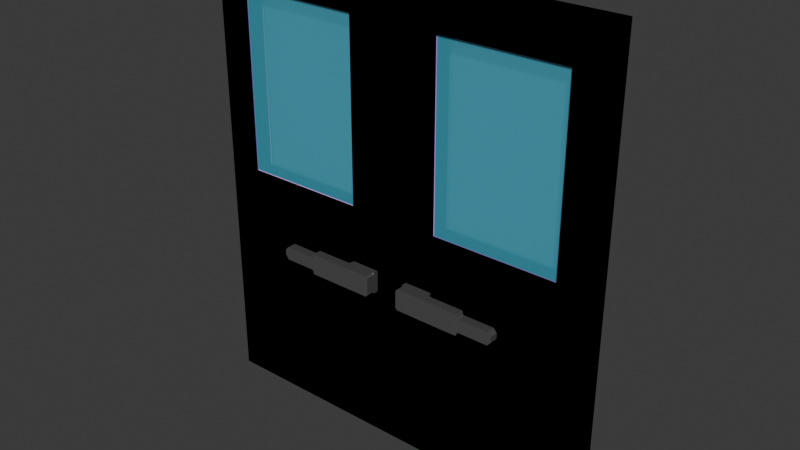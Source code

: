 # Source: buro_door.blend  (saved by Blender 4.3.34; exported with 4.5.12 LTS)
import bpy
from mathutils import Matrix  # noqa: F401  (used for matrix-valued properties, if any)

bpy.ops.wm.read_factory_settings(use_empty=True)
scene = bpy.context.scene
scene.name = 'Scene'

# ---- collections
col_collection = bpy.data.collections.new('Collection'); scene.collection.children.link(col_collection)

# ---- images (referenced by path relative to the original .blend; pixels are not part of the script)
import os
ASSET_DIR = os.environ.get("B2B_ASSET_DIR", "")  # directory of the original .blend (textures are referenced by path, not embedded)
HERE = os.path.dirname(os.path.abspath(__file__))  # packed textures are extracted next to this script under _unpacked/

def load_image(name, relpath, width, height, colorspace="sRGB"):
    """Load a texture the original file referenced (path relative to the .blend, or extracted next to this script)."""
    p = next((c for c in (os.path.join(HERE, relpath), os.path.join(ASSET_DIR, relpath)) if relpath and os.path.exists(c)), "")
    if p:
        img = bpy.data.images.load(p, check_existing=True)
        img.name = name
    else:  # same state as the original file: an image datablock whose file is absent (Cycles renders it pink)
        img = bpy.data.images.new(name, width, height)
        img.source = "FILE"
        img.filepath = "//" + (relpath or name)
    img.colorspace_settings.name = colorspace
    return img
img_dark_wood_disp_1k_png = load_image('dark_wood_disp_1k.png', 'dark_wood_disp_1k.png', 1024, 1024, 'Non-Color')
img_dark_wood_diff_1k_jpg = load_image('dark_wood_diff_1k.jpg', 'dark_wood_diff_1k.jpg', 1024, 1024, 'sRGB')
img_dark_wood_rough_1k_exr = load_image('dark_wood_rough_1k.exr', 'dark_wood_rough_1k.exr', 1024, 1024, 'Non-Color')
img_dark_wood_nor_gl_1k_exr = load_image('dark_wood_nor_gl_1k.exr', 'dark_wood_nor_gl_1k.exr', 1024, 1024, 'Non-Color')

# ---- materials (node trees are filled in below, after node groups)
mat_glass = bpy.data.materials.new('glass')
mat_glass.diffuse_color = (0.5556, 0.8, 0.218, 1.0)
mat_wood = bpy.data.materials.new('wood')
mat_wood.diffuse_color = (0.7977, 0.8, 0.2259, 1.0)
mat_handle = bpy.data.materials.new('handle')
mat_handle.diffuse_color = (0.8, 0.04765, 0.112, 1.0)

# ---- material node trees
mat_glass.use_nodes = True; mat_glass.node_tree.nodes.clear()
_N = mat_glass.node_tree.nodes; _L = mat_glass.node_tree.links
n0 = _N.new('ShaderNodeBsdfPrincipled'); n0.name = 'Principled BSDF'; n0.location = (10, 300)
n0.inputs[0].default_value = (0.09674, 0.5986, 0.8002, 1.0)
n0.inputs[2].default_value = 0.0
n0.inputs[4].default_value = 0.3761
n1 = _N.new('ShaderNodeOutputMaterial'); n1.name = 'Material Output'; n1.location = (300, 300)
_L.new(n0.outputs[0], n1.inputs[0])
n1.is_active_output = True
mat_wood.use_nodes = True; mat_wood.node_tree.nodes.clear()
_N = mat_wood.node_tree.nodes; _L = mat_wood.node_tree.links
n0 = _N.new('ShaderNodeBsdfPrincipled'); n0.name = 'Principled BSDF'; n0.location = (10, 300)
n1 = _N.new('ShaderNodeOutputMaterial'); n1.name = 'Material Output'; n1.location = (300, 300)
n2 = _N.new('ShaderNodeTexImage'); n2.name = 'Image Texture'; n2.location = (86, -600)
n2.label = 'Displacement'
n2.image = img_dark_wood_disp_1k_png
n3 = _N.new('ShaderNodeDisplacement'); n3.name = 'Displacement'; n3.location = (110, -400)
n3.inputs[2].default_value = 1.0
n4 = _N.new('ShaderNodeTexImage'); n4.name = 'Image Texture.001'; n4.location = (86, -40)
n4.label = 'Base Color'
n4.image = img_dark_wood_diff_1k_jpg
n5 = _N.new('ShaderNodeTexImage'); n5.name = 'Image Texture.002'; n5.location = (86, -320)
n5.label = 'Roughness'
n5.image = img_dark_wood_rough_1k_exr
n6 = _N.new('ShaderNodeTexImage'); n6.name = 'Image Texture.003'; n6.location = (86, -880)
n6.label = 'Normal'
n6.image = img_dark_wood_nor_gl_1k_exr
n7 = _N.new('ShaderNodeNormalMap'); n7.name = 'Normal Map'; n7.location = (-240, -340)
n8 = _N.new('ShaderNodeMapping'); n8.name = 'Mapping'; n8.location = (230, -40)
n8.inputs[3].default_value = (5.0, 5.0, 1.0)
n9 = _N.new('NodeReroute'); n9.name = 'Reroute'; n9.location = (36, -596)
n9.width = 16
n9.socket_idname = 'NodeSocketVector'
n10 = _N.new('ShaderNodeTexCoord'); n10.name = 'Texture Coordinate'; n10.location = (30, -40)
n11 = _N.new('NodeFrame'); n11.name = 'Frame'; n11.location = (-1270, 340)
n11.label = 'Mapping'
n11.width = 400
n12 = _N.new('NodeFrame'); n12.name = 'Frame.001'; n12.location = (-626, 540)
n12.label = 'Textures'
n12.width = 356
n2.parent = n12
n4.parent = n12
n5.parent = n12
n6.parent = n12
n8.parent = n11
n9.parent = n12
n10.parent = n11
_L.new(n0.outputs[0], n1.inputs[0])
_L.new(n2.outputs[0], n3.inputs[0])
_L.new(n3.outputs[0], n1.inputs[2])
_L.new(n4.outputs[0], n0.inputs[0])
_L.new(n5.outputs[0], n0.inputs[2])
_L.new(n6.outputs[0], n7.inputs[1])
_L.new(n7.outputs[0], n0.inputs[5])
_L.new(n9.outputs[0], n4.inputs[0])
_L.new(n9.outputs[0], n5.inputs[0])
_L.new(n9.outputs[0], n2.inputs[0])
_L.new(n9.outputs[0], n6.inputs[0])
_L.new(n8.outputs[0], n9.inputs[0])
_L.new(n10.outputs[2], n8.inputs[0])
n1.is_active_output = True
mat_handle.use_nodes = True; mat_handle.node_tree.nodes.clear()
_N = mat_handle.node_tree.nodes; _L = mat_handle.node_tree.links
n0 = _N.new('ShaderNodeBsdfPrincipled'); n0.name = 'Principled BSDF'; n0.location = (10, 300)
n0.inputs[0].default_value = (0.2211, 0.2211, 0.2211, 1.0)
n0.inputs[1].default_value = 0.6789
n0.inputs[2].default_value = 0.3073
n1 = _N.new('ShaderNodeOutputMaterial'); n1.name = 'Material Output'; n1.location = (300, 300)
_L.new(n0.outputs[0], n1.inputs[0])
n1.is_active_output = True

# ---- world
world_world = bpy.data.worlds.new('World'); scene.world = world_world
world_world.use_nodes = True; world_world.node_tree.nodes.clear()
_N = world_world.node_tree.nodes; _L = world_world.node_tree.links
n0 = _N.new('ShaderNodeOutputWorld'); n0.name = 'World Output'; n0.location = (300, 300)
n1 = _N.new('ShaderNodeBackground'); n1.name = 'Background'; n1.location = (10, 300)
n1.inputs[0].default_value = (0.05088, 0.05088, 0.05088, 1.0)
_L.new(n1.outputs[0], n0.inputs[0])
n0.is_active_output = True
world_world.color = (0.05088, 0.05088, 0.05088)
world_world.sun_shadow_jitter_overblur = 0.0

# ---- meshes
me_cube_001 = bpy.data.meshes.new('Cube.001')
me_cube_001.from_pydata([(1.7, -0.1, -1.9), (1.7, -0.1, 1.9), (1.7, 0.1, -1.9), (1.7, 0.1, 1.9), (1.7, 0.1, -0.5807), (1.7, -0.1, -0.5807), (1.7, 0.1, -0.4023), (1.7, -0.1, -0.4023), (0.0, 0.1, -1.9), (0.0, 0.1, 1.9), (0.0, -0.1, -1.9), (0.0, -0.1, 1.9), (0.0, -0.1, -0.5807), (0.0, 0.1, -0.5807), (0.0, -0.1, -0.4023), (0.0, 0.1, -0.4023), (0.1401, 0.1, 1.9), (0.1401, -0.1, -1.9), (0.1401, 0.1, -0.5807), (0.1401, 0.1, -0.4023), (0.1401, 0.1, -1.9), (0.1401, -0.1, 1.9), (0.1401, -0.1, -0.5807), (0.1401, -0.1, -0.4023), (0.3791, 0.1, 1.9), (0.3791, -0.1, -1.9), (0.3791, 0.1, -0.5807), (0.3791, 0.1, -0.4023), (0.3791, 0.1, -1.9), (0.3791, -0.1, 1.9), (0.3791, -0.1, -0.5807), (0.3791, -0.1, -0.4023), (0.1401, 0.1, 0.06468), (0.1401, -0.1, 0.06468), (0.0, 0.1, 0.06468), (0.0, -0.1, 0.06468), (1.7, -0.1, 0.06468), (1.7, 0.1, 0.06468), (0.3648, -0.1455, -0.5807), (0.3791, -0.1438, -0.5807), (0.1545, -0.1455, -0.5807), (0.1401, -0.1455, -0.5647), (0.1401, -0.1438, -0.5807), (0.3648, -0.1455, -0.4023), (0.3934, -0.1447, -0.4023), (0.1545, -0.1455, -0.4023), (0.1401, -0.1438, -0.4023), (0.1401, -0.1455, -0.4183), (0.3648, -0.2226, -0.5807), (0.3934, -0.2234, -0.5807), (0.1545, -0.2226, -0.5807), (0.1545, -0.2234, -0.5647), (0.1401, -0.2226, -0.5647), (0.3648, -0.2226, -0.4023), (0.3934, -0.2234, -0.4023), (0.1545, -0.2226, -0.4023), (0.1401, -0.2226, -0.4183), (0.1545, -0.2234, -0.4183), (0.9836, -0.1464, -0.4357), (1.013, -0.1482, -0.4684), (1.013, -0.1482, -0.5146), (0.9836, -0.1464, -0.5473), (1.013, -0.2199, -0.4684), (0.9836, -0.2216, -0.4357), (0.9836, -0.2216, -0.5473), (1.013, -0.2199, -0.5146), (0.7153, -0.1464, -0.4357), (0.7094, -0.1467, -0.4224), (0.7094, -0.1467, -0.5606), (0.7094, -0.1455, -0.5473), (0.7094, -0.2213, -0.4224), (0.7094, -0.2226, -0.4357), (0.7153, -0.2216, -0.5473), (0.7094, -0.2213, -0.5606), (0.7094, -0.1464, -0.4155), (0.7031, -0.1447, -0.4031), (0.7035, -0.1437, -0.5807), (0.7094, -0.1464, -0.5675), (0.7035, -0.2234, -0.4023), (0.7094, -0.2217, -0.4155), (0.7094, -0.2217, -0.5675), (0.7035, -0.2234, -0.5807), (0.3791, -0.1, 0.06468), (0.3791, 0.1, 0.06468), (0.1401, 0.1, 1.579), (1.7, 0.1, 1.579), (0.1401, -0.1, 1.579), (0.0, -0.1, 1.579), (0.3791, 0.1, 1.579), (1.7, -0.1, 1.579), (0.0, 0.1, 1.579), (0.3791, -0.1, 1.579), (1.438, 0.1, 1.9), (1.438, -0.1, -1.9), (1.438, 0.1, -0.5807), (1.438, 0.1, -0.4023), (1.438, 0.1, -1.9), (1.438, -0.1, 1.9), (1.438, -0.1, -0.5807), (1.438, -0.1, -0.4023), (1.438, 0.1, 0.06468), (1.438, -0.1, 0.06468), (1.438, -0.1, 1.579), (1.438, 0.1, 1.579), (1.438, -0.07046, 0.06468), (0.3791, -0.07046, 0.06468), (0.3791, -0.07046, 1.579), (1.438, -0.07046, 1.579), (0.3791, 0.08024, 1.579), (0.3791, 0.08024, 0.06468), (1.438, 0.08024, 0.06468), (1.438, 0.08024, 1.579)], [], [(103, 92, 3, 85), (85, 3, 1, 89), (96, 2, 0, 93), (2, 4, 5, 0), (96, 94, 4, 2), (4, 6, 7, 5), (94, 95, 6, 4), (22, 23, 14, 12), (17, 22, 12, 10), (16, 9, 11, 21), (86, 21, 11, 87), (91, 29, 21, 86), (24, 16, 21, 29), (25, 30, 22, 17), (31, 23, 46, 44), (13, 15, 19, 18), (8, 13, 18, 20), (8, 20, 17, 10), (90, 9, 16, 84), (98, 99, 31, 30), (93, 98, 30, 25), (92, 24, 29, 97), (102, 97, 29, 91), (18, 19, 27, 26), (20, 18, 26, 28), (20, 28, 25, 17), (84, 16, 24, 88), (49, 54, 57, 51), (49, 39, 76, 81), (44, 54, 78, 75), (47, 41, 52, 56), (19, 32, 83, 27), (23, 22, 42, 46), (54, 49, 81, 78), (22, 30, 39, 42), (43, 45, 55, 53), (30, 31, 44, 39), (66, 71, 63, 58), (39, 44, 75, 76), (72, 69, 61, 64), (71, 72, 64, 63), (70, 67, 74, 79), (68, 73, 80, 77), (60, 59, 62, 65), (72, 71, 78, 81), (40, 41, 42), (45, 46, 47), (50, 51, 52), (55, 56, 57), (38, 40, 42, 39), (44, 46, 45, 43), (46, 42, 41, 47), (49, 51, 50, 48), (53, 55, 57, 54), (56, 52, 51, 57), (47, 56, 55, 45), (54, 44, 43, 53), (40, 50, 52, 41), (39, 49, 48, 38), (40, 38, 48, 50), (59, 60, 61, 58), (63, 64, 65, 62), (62, 59, 58, 63), (60, 65, 64, 61), (66, 69, 76, 75), (79, 74, 75, 78), (77, 80, 81, 76), (71, 66, 67, 70), (69, 72, 73, 68), (74, 67, 66, 75), (68, 77, 76, 69), (80, 73, 72, 81), (70, 79, 78, 71), (69, 66, 58, 61), (99, 101, 82, 31), (15, 34, 32, 19), (31, 82, 33, 23), (23, 33, 35, 14), (6, 37, 36, 7), (95, 100, 37, 6), (32, 84, 88, 83), (102, 91, 106, 107), (34, 90, 84, 32), (82, 91, 86, 33), (33, 86, 87, 35), (37, 85, 89, 36), (100, 103, 85, 37), (88, 103, 111, 108), (36, 89, 102, 101), (27, 83, 100, 95), (7, 36, 101, 99), (89, 1, 97, 102), (3, 92, 97, 1), (0, 5, 98, 93), (5, 7, 99, 98), (26, 27, 95, 94), (28, 26, 94, 96), (28, 96, 93, 25), (88, 24, 92, 103), (104, 107, 106, 105), (91, 82, 105, 106), (82, 101, 104, 105), (101, 102, 107, 104), (109, 108, 111, 110), (83, 88, 108, 109), (103, 100, 110, 111), (100, 83, 109, 110)])
me_cube_001.polygons.foreach_set('material_index', [1, 1, 1, 1, 1, 1, 1, 1, 1, 1, 1, 1, 1, 1, 2, 1, 1, 1, 1, 1, 1, 1, 1, 1, 1, 1, 1, 2, 2, 2, 2, 1, 2, 2, 2, 2, 2, 2, 2, 2, 2, 2, 2, 2, 2, 2, 2, 2, 2, 2, 2, 2, 2, 2, 2, 2, 2, 2, 2, 2, 2, 2, 2, 2, 0, 2, 2, 2, 2, 2, 2, 0, 2, 2, 1, 1, 1, 1, 1, 1, 1, 1, 1, 1, 1, 1, 1, 1, 1, 1, 1, 1, 1, 1, 1, 1, 1, 1, 1, 0, 1, 1, 1, 0, 1, 1, 1])
_uv = me_cube_001.uv_layers.new(name='UVMap')
_uv.uv.foreach_set('vector', [0.6636, 0.06788, 0.6636, 1.613e-06, 0.719, 1.916e-06, 0.719, 0.06788, 0.943, 0.06788, 0.943, 0.0, 0.9852, 2.067e-06, 0.9852, 0.06788, 0.7613, 0.9447, 0.7613, 1.0, 0.719, 1.0, 0.719, 0.9447, 0.943, 0.8036, 0.943, 0.5246, 0.9852, 0.5246, 0.9852, 0.8036, 0.6636, 0.8036, 0.6636, 0.5246, 0.719, 0.5246, 0.719, 0.8036, 0.943, 0.5246, 0.943, 0.4869, 0.9852, 0.4869, 0.9852, 0.5246, 0.6636, 0.5246, 0.6636, 0.4869, 0.719, 0.4869, 0.719, 0.5246, 0.3299, 0.5246, 0.3299, 0.4869, 0.3595, 0.4869, 0.3595, 0.5246, 0.3299, 0.8036, 0.3299, 0.5246, 0.3595, 0.5246, 0.3595, 0.8036, 0.7613, 0.6701, 0.7613, 0.6405, 0.8036, 0.6405, 0.8036, 0.6701, 0.3299, 0.06788, 0.3299, 2.521e-07, 0.3595, 0.0, 0.3595, 0.06788, 0.2793, 0.06788, 0.2793, 6.554e-07, 0.3299, 2.521e-07, 0.3299, 0.06788, 0.7613, 0.7207, 0.7613, 0.6701, 0.8036, 0.6701, 0.8036, 0.7207, 0.2793, 0.8036, 0.2793, 0.5246, 0.3299, 0.5246, 0.3299, 0.8036, 0.8674, 0.825, 0.8674, 0.7745, 0.8767, 0.7745, 0.8769, 0.828, 0.3595, 0.5246, 0.3595, 0.4869, 0.3891, 0.4869, 0.3891, 0.5246, 0.3595, 0.8036, 0.3595, 0.5246, 0.3891, 0.5246, 0.3891, 0.8036, 0.7613, 0.6405, 0.7613, 0.6701, 0.719, 0.6701, 0.719, 0.6405, 0.3595, 0.06788, 0.3595, -2.521e-08, 0.3891, 1.26e-07, 0.3891, 0.06788, 0.05534, 0.5246, 0.05534, 0.4869, 0.2793, 0.4869, 0.2793, 0.5246, 0.05534, 0.8036, 0.05534, 0.5246, 0.2793, 0.5246, 0.2793, 0.8036, 0.7613, 0.9447, 0.7613, 0.7207, 0.8036, 0.7207, 0.8036, 0.9447, 0.05534, 0.06788, 0.05534, 2.471e-06, 0.2793, 6.554e-07, 0.2793, 0.06788, 0.3891, 0.5246, 0.3891, 0.4869, 0.4397, 0.4869, 0.4397, 0.5246, 0.3891, 0.8036, 0.3891, 0.5246, 0.4397, 0.5246, 0.4397, 0.8036, 0.7613, 0.6701, 0.7613, 0.7207, 0.719, 0.7207, 0.719, 0.6701, 0.3891, 0.06788, 0.3891, 1.26e-07, 0.4397, 4.034e-07, 0.4397, 0.06788, 0.8413, 0.6941, 0.8036, 0.6941, 0.807, 0.6435, 0.8379, 0.6435, 0.8413, 0.828, 0.8581, 0.825, 0.8582, 0.8936, 0.8413, 0.8936, 0.8769, 0.828, 0.8935, 0.828, 0.8935, 0.8936, 0.8769, 0.8935, 0.01629, 0.807, 0.01629, 0.838, 0.0, 0.838, 0.0, 0.807, 0.3891, 0.4869, 0.3891, 0.3881, 0.4397, 0.3881, 0.4397, 0.4869, 0.02592, 0.8036, 0.02592, 0.8413, 0.01665, 0.8413, 0.01665, 0.8036, 0.8036, 0.6941, 0.8413, 0.6941, 0.8413, 0.7596, 0.8036, 0.7596, 0.8674, 0.7745, 0.8674, 0.825, 0.8581, 0.825, 0.8581, 0.7745, 0.877, 0.822, 0.877, 0.7775, 0.8933, 0.7775, 0.8933, 0.822, 0.07404, 0.8414, 0.07404, 0.8036, 0.08356, 0.8036, 0.0833, 0.8414, 0.04203, 0.8049, 0.05814, 0.8036, 0.05793, 0.8616, 0.04203, 0.8616, 0.8413, 0.6405, 0.8791, 0.6434, 0.8791, 0.7089, 0.8415, 0.7091, 0.02592, 0.8049, 0.04203, 0.8036, 0.04182, 0.8616, 0.02592, 0.8616, 0.8106, 0.7609, 0.8342, 0.7621, 0.8342, 0.8189, 0.8106, 0.8189, 0.09489, 0.804, 0.09473, 0.8198, 0.09327, 0.8199, 0.09343, 0.804, 0.08783, 0.8043, 0.08783, 0.8201, 0.08637, 0.8201, 0.08637, 0.8042, 0.05867, 0.8203, 0.05867, 0.8105, 0.07384, 0.8105, 0.07384, 0.8203, 0.8342, 0.7621, 0.8106, 0.7609, 0.8036, 0.7596, 0.8413, 0.7596, 0.09995, 0.8081, 0.09995, 0.8036, 0.1022, 0.8061, 0.0977, 0.8036, 0.09995, 0.8056, 0.0977, 0.8081, 0.8413, 0.6435, 0.8379, 0.6435, 0.8379, 0.6405, 0.8036, 0.6435, 0.807, 0.6405, 0.807, 0.6435, 0.8578, 0.822, 0.8578, 0.7775, 0.8581, 0.7745, 0.8581, 0.825, 0.8769, 0.828, 0.8767, 0.7745, 0.877, 0.7775, 0.877, 0.822, 0.01665, 0.8036, 0.01665, 0.8413, 0.01629, 0.838, 0.01629, 0.807, 0.8413, 0.6941, 0.8379, 0.6435, 0.8413, 0.6435, 0.8413, 0.688, 0.8036, 0.688, 0.8036, 0.6435, 0.807, 0.6435, 0.8036, 0.6941, 0.807, 0.6405, 0.8379, 0.6405, 0.8379, 0.6435, 0.807, 0.6435, 0.01629, 0.807, 0.0, 0.807, 0.0, 0.8036, 0.01629, 0.8036, 0.8935, 0.828, 0.8769, 0.828, 0.877, 0.822, 0.8933, 0.822, 0.01629, 0.8413, 0.0, 0.8413, 0.0, 0.838, 0.01629, 0.838, 0.8581, 0.825, 0.8413, 0.828, 0.8415, 0.822, 0.8578, 0.822, 0.8578, 0.7775, 0.8578, 0.822, 0.8415, 0.822, 0.8415, 0.7775, 0.8654, 0.7745, 0.8556, 0.7745, 0.8487, 0.7683, 0.8723, 0.7683, 0.8106, 0.8189, 0.8342, 0.8189, 0.8273, 0.8251, 0.8175, 0.8251, 0.07384, 0.8105, 0.05867, 0.8105, 0.05814, 0.8036, 0.07404, 0.8036, 0.05867, 0.8203, 0.07384, 0.8203, 0.07404, 0.8272, 0.05814, 0.8272, 0.8722, 0.7115, 0.8486, 0.7103, 0.8415, 0.7091, 0.8791, 0.7089, 0.09343, 0.804, 0.09327, 0.8199, 0.09063, 0.8202, 0.09063, 0.8036, 0.08637, 0.8042, 0.08637, 0.8201, 0.08356, 0.8205, 0.08356, 0.8036, 0.0977, 0.8038, 0.09753, 0.8199, 0.09473, 0.8198, 0.09489, 0.804, 0.09063, 0.804, 0.09063, 0.8201, 0.08783, 0.8201, 0.08783, 0.8043, 0.09327, 0.8199, 0.09473, 0.8198, 0.09753, 0.8199, 0.09063, 0.8202, 0.8458, 0.7103, 0.8443, 0.7103, 0.8415, 0.7091, 0.8486, 0.7103, 0.08637, 0.8201, 0.08783, 0.8201, 0.09063, 0.8201, 0.08356, 0.8205, 0.8078, 0.7609, 0.8064, 0.7609, 0.8036, 0.7596, 0.8106, 0.7609, 0.8486, 0.7103, 0.8722, 0.7115, 0.8723, 0.7683, 0.8487, 0.7683, 0.05534, 0.4869, 0.05534, 0.3881, 0.2793, 0.3881, 0.2793, 0.4869, 0.3595, 0.4869, 0.3595, 0.3881, 0.3891, 0.3881, 0.3891, 0.4869, 0.2793, 0.4869, 0.2793, 0.3881, 0.3299, 0.3881, 0.3299, 0.4869, 0.3299, 0.4869, 0.3299, 0.3881, 0.3595, 0.3881, 0.3595, 0.4869, 0.943, 0.4869, 0.943, 0.3881, 0.9852, 0.3881, 0.9852, 0.4869, 0.6636, 0.4869, 0.6636, 0.3881, 0.719, 0.3881, 0.719, 0.4869, 0.3891, 0.3881, 0.3891, 0.06788, 0.4397, 0.06788, 0.4397, 0.3881, 0.918, 0.8645, 0.918, 0.6405, 0.9242, 0.6405, 0.9242, 0.8645, 0.3595, 0.3881, 0.3595, 0.06788, 0.3891, 0.06788, 0.3891, 0.3881, 0.2793, 0.3881, 0.2793, 0.06788, 0.3299, 0.06788, 0.3299, 0.3881, 0.3299, 0.3881, 0.3299, 0.06788, 0.3595, 0.06788, 0.3595, 0.3881, 0.943, 0.3881, 0.943, 0.06788, 0.9852, 0.06788, 0.9852, 0.3881, 0.6636, 0.3881, 0.6636, 0.06788, 0.719, 0.06788, 0.719, 0.3881, 0.9096, 0.6405, 0.9096, 0.8645, 0.9054, 0.8645, 0.9054, 0.6405, 0.0, 0.3881, 0.0, 0.06788, 0.05534, 0.06788, 0.05534, 0.3881, 0.4397, 0.4869, 0.4397, 0.3881, 0.6636, 0.3881, 0.6636, 0.4869, 0.0, 0.4869, 0.0, 0.3881, 0.05534, 0.3881, 0.05534, 0.4869, 0.0, 0.06788, 0.0, 2.924e-06, 0.05534, 2.471e-06, 0.05534, 0.06788, 0.7613, 1.0, 0.7613, 0.9447, 0.8036, 0.9447, 0.8036, 1.0, 0.0, 0.8036, 0.0, 0.5246, 0.05534, 0.5246, 0.05534, 0.8036, 0.0, 0.5246, 0.0, 0.4869, 0.05534, 0.4869, 0.05534, 0.5246, 0.4397, 0.5246, 0.4397, 0.4869, 0.6636, 0.4869, 0.6636, 0.5246, 0.4397, 0.8036, 0.4397, 0.5246, 0.6636, 0.5246, 0.6636, 0.8036, 0.7613, 0.7207, 0.7613, 0.9447, 0.719, 0.9447, 0.719, 0.7207, 0.4397, 0.06788, 0.4397, 4.034e-07, 0.6636, 1.613e-06, 0.6636, 0.06788, 0.719, 0.3202, 0.719, 1.815e-06, 0.943, 0.0, 0.943, 0.3202, 0.9367, 0.6405, 0.9367, 0.9607, 0.9305, 0.9607, 0.9305, 0.6405, 0.9305, 0.6405, 0.9305, 0.8645, 0.9242, 0.8645, 0.9242, 0.6405, 0.9367, 0.9607, 0.9367, 0.6405, 0.943, 0.6405, 0.943, 0.9607, 0.719, 0.6405, 0.719, 0.3202, 0.943, 0.3202, 0.943, 0.6405, 0.9096, 0.9607, 0.9096, 0.6405, 0.9138, 0.6405, 0.9138, 0.9607, 0.918, 0.6405, 0.918, 0.9607, 0.9138, 0.9607, 0.9138, 0.6405, 0.9013, 0.8645, 0.9013, 0.6405, 0.9054, 0.6405, 0.9054, 0.8645])
me_cube_001.materials.append(mat_glass)
me_cube_001.materials.append(mat_wood)
me_cube_001.materials.append(mat_handle)
me_cube_001.update()

# ---- objects
ob_buro_door_rigid = bpy.data.objects.new('buro_door-rigid', me_cube_001)

# ---- transforms, parenting, visibility, modifiers, constraints
ob_buro_door_rigid.location = (0.0, 0.0, 0.0)
_m = ob_buro_door_rigid.modifiers.new('Mirror', 'MIRROR')
_m.use_axis = (True, True, False)
_m.use_clip = True

# ---- collection membership
scene.collection.objects.link(ob_buro_door_rigid)

# ---- scene / render settings (as saved in the file)
scene.frame_start = 1; scene.frame_end = 250; scene.frame_set(1)
scene.render.engine = 'BLENDER_EEVEE_NEXT'
bpy.context.view_layer.update()

# ---- added for rendering (the .blend has no active camera and no usable light): camera, sun
cam_auto = bpy.data.cameras.new('AutoCamera')
cam_auto.lens = 50.0
cam_auto.sensor_width = 36.0
cam_auto.clip_end = 1000.0
ob_auto_camera = bpy.data.objects.new('AutoCamera', cam_auto)
scene.collection.objects.link(ob_auto_camera)
ob_auto_camera.location = (4.73581, -5.68298, 3.78865)
ob_auto_camera.rotation_euler = (1.09748, -7.21219e-08, 0.694738)
scene.camera = ob_auto_camera
light_auto_sun = bpy.data.lights.new('AutoSun', 'SUN')
light_auto_sun.energy = 3.0
light_auto_sun.angle = 0.0523599
ob_auto_sun = bpy.data.objects.new('AutoSun', light_auto_sun)
scene.collection.objects.link(ob_auto_sun)
ob_auto_sun.rotation_euler = (0.872665, 0.174533, 0.523599)
bpy.context.view_layer.update()
